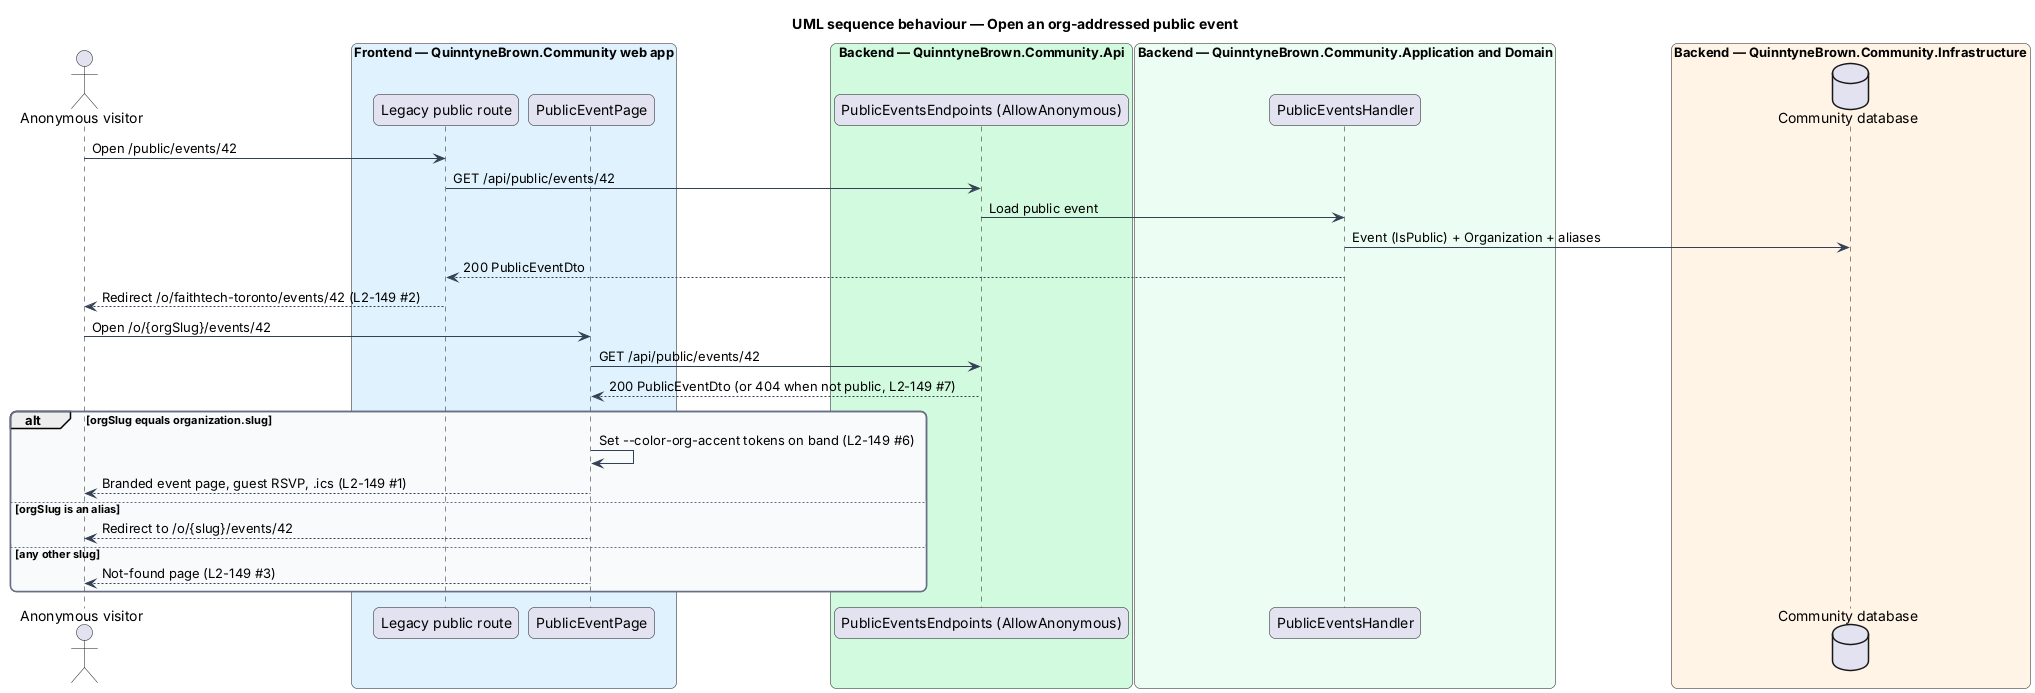

The diagram above was rendered by PlantUML. Its source (embedded in the PNG):
@startuml
title UML sequence behaviour — Open an org-addressed public event
skinparam backgroundColor #FFFFFF
skinparam shadowing false
skinparam roundcorner 12
skinparam defaultFontName Arial
skinparam ArrowColor #344054
skinparam rectangle {
  BorderColor #344054
  FontColor #101828
}
skinparam package {
  BorderColor #667085
  FontColor #101828
  BackgroundColor #F9FAFB
}
actor "Anonymous visitor" as actor
box "Frontend — QuinntyneBrown.Community web app" #E0F2FE
  participant "Legacy public route" as legacy
  participant "PublicEventPage" as page
end box
box "Backend — QuinntyneBrown.Community.Api" #D1FADF
  participant "PublicEventsEndpoints (AllowAnonymous)" as ep
end box
box "Backend — QuinntyneBrown.Community.Application and Domain" #ECFDF3
  participant "PublicEventsHandler" as h
end box
box "Backend — QuinntyneBrown.Community.Infrastructure" #FFF4E5
  database "Community database" as db
end box
actor -> legacy : Open /public/events/42
legacy -> ep : GET /api/public/events/42
ep -> h : Load public event
h -> db : Event (IsPublic) + Organization + aliases
h --> legacy : 200 PublicEventDto
legacy --> actor : Redirect /o/faithtech-toronto/events/42 (L2-149 #2)
actor -> page : Open /o/{orgSlug}/events/42
page -> ep : GET /api/public/events/42
ep --> page : 200 PublicEventDto (or 404 when not public, L2-149 #7)
alt orgSlug equals organization.slug
  page -> page : Set --color-org-accent tokens on band (L2-149 #6)
  page --> actor : Branded event page, guest RSVP, .ics (L2-149 #1)
else orgSlug is an alias
  page --> actor : Redirect to /o/{slug}/events/42
else any other slug
  page --> actor : Not-found page (L2-149 #3)
end
@enduml